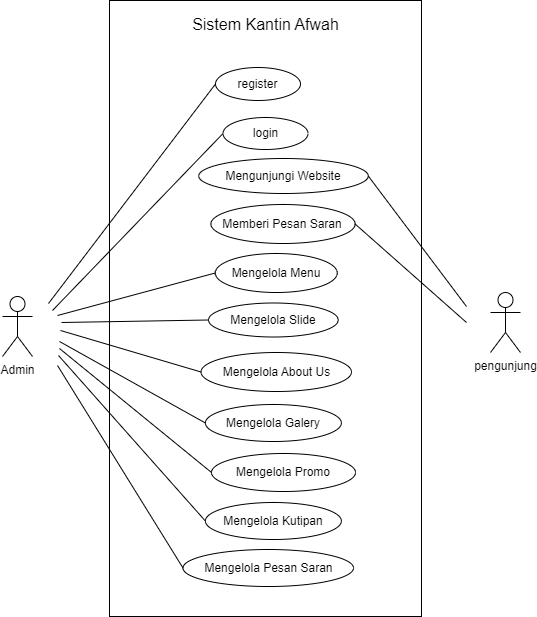

The diagram above was exported from draw.io. Its source (the exported page's mxGraphModel, read from the mxfile embedded in the PNG):
<mxGraphModel dx="1450" dy="1421" grid="0" gridSize="10" guides="1" tooltips="1" connect="1" arrows="1" fold="1" page="0" pageScale="1" pageWidth="850" pageHeight="1100" math="0" shadow="0">
  <root>
    <mxCell id="0" />
    <mxCell id="1" parent="0" />
    <mxCell id="mHwlLstYUGXEgLlL4lo4-77" value="" style="rounded=0;whiteSpace=wrap;html=1;" parent="1" vertex="1">
      <mxGeometry x="-164" y="-721" width="312" height="616" as="geometry" />
    </mxCell>
    <mxCell id="mHwlLstYUGXEgLlL4lo4-99" value="register" style="ellipse;whiteSpace=wrap;html=1;" parent="1" vertex="1">
      <mxGeometry x="-58" y="-654" width="85" height="33" as="geometry" />
    </mxCell>
    <mxCell id="mHwlLstYUGXEgLlL4lo4-100" value="Admin" style="shape=umlActor;verticalLabelPosition=bottom;verticalAlign=top;html=1;outlineConnect=0;" parent="1" vertex="1">
      <mxGeometry x="-271" y="-425" width="30" height="60" as="geometry" />
    </mxCell>
    <mxCell id="mHwlLstYUGXEgLlL4lo4-101" value="" style="endArrow=none;html=1;rounded=0;fontSize=12;startSize=8;endSize=8;curved=1;entryX=0;entryY=0.5;entryDx=0;entryDy=0;" parent="1" target="mHwlLstYUGXEgLlL4lo4-99" edge="1">
      <mxGeometry width="50" height="50" relative="1" as="geometry">
        <mxPoint x="-225" y="-418" as="sourcePoint" />
        <mxPoint x="-101" y="-404" as="targetPoint" />
      </mxGeometry>
    </mxCell>
    <mxCell id="mHwlLstYUGXEgLlL4lo4-102" value="login" style="ellipse;whiteSpace=wrap;html=1;" parent="1" vertex="1">
      <mxGeometry x="-50.5" y="-604" width="85" height="32" as="geometry" />
    </mxCell>
    <mxCell id="mHwlLstYUGXEgLlL4lo4-103" value="Mengunjungi Website" style="ellipse;whiteSpace=wrap;html=1;" parent="1" vertex="1">
      <mxGeometry x="-74.75" y="-563" width="169.5" height="35" as="geometry" />
    </mxCell>
    <mxCell id="mHwlLstYUGXEgLlL4lo4-104" value="Mengelola Menu" style="ellipse;whiteSpace=wrap;html=1;" parent="1" vertex="1">
      <mxGeometry x="-58.25" y="-468" width="122" height="39" as="geometry" />
    </mxCell>
    <mxCell id="mHwlLstYUGXEgLlL4lo4-105" value="Mengelola About Us" style="ellipse;whiteSpace=wrap;html=1;" parent="1" vertex="1">
      <mxGeometry x="-72.5" y="-369" width="150.5" height="39" as="geometry" />
    </mxCell>
    <mxCell id="mHwlLstYUGXEgLlL4lo4-106" style="edgeStyle=none;curved=1;rounded=0;orthogonalLoop=1;jettySize=auto;html=1;exitX=0;exitY=0.5;exitDx=0;exitDy=0;fontSize=12;startSize=8;endSize=8;" parent="1" source="mHwlLstYUGXEgLlL4lo4-103" target="mHwlLstYUGXEgLlL4lo4-103" edge="1">
      <mxGeometry relative="1" as="geometry" />
    </mxCell>
    <mxCell id="mHwlLstYUGXEgLlL4lo4-107" value="" style="endArrow=none;html=1;rounded=0;fontSize=12;startSize=8;endSize=8;curved=1;entryX=0;entryY=0.5;entryDx=0;entryDy=0;" parent="1" target="mHwlLstYUGXEgLlL4lo4-102" edge="1">
      <mxGeometry width="50" height="50" relative="1" as="geometry">
        <mxPoint x="-221" y="-411" as="sourcePoint" />
        <mxPoint x="33" y="-335" as="targetPoint" />
      </mxGeometry>
    </mxCell>
    <mxCell id="mHwlLstYUGXEgLlL4lo4-108" value="Mengelola Slide" style="ellipse;whiteSpace=wrap;html=1;" parent="1" vertex="1">
      <mxGeometry x="-65" y="-418.5" width="129.75" height="34" as="geometry" />
    </mxCell>
    <mxCell id="mHwlLstYUGXEgLlL4lo4-109" value="Mengelola Galery" style="ellipse;whiteSpace=wrap;html=1;" parent="1" vertex="1">
      <mxGeometry x="-68.12" y="-317" width="136" height="37" as="geometry" />
    </mxCell>
    <mxCell id="mHwlLstYUGXEgLlL4lo4-110" value="Mengelola Promo" style="ellipse;whiteSpace=wrap;html=1;" parent="1" vertex="1">
      <mxGeometry x="-62" y="-268" width="144" height="38" as="geometry" />
    </mxCell>
    <mxCell id="mHwlLstYUGXEgLlL4lo4-111" value="Mengelola Kutipan" style="ellipse;whiteSpace=wrap;html=1;" parent="1" vertex="1">
      <mxGeometry x="-68.12" y="-219" width="136" height="37" as="geometry" />
    </mxCell>
    <mxCell id="mHwlLstYUGXEgLlL4lo4-112" value="" style="endArrow=none;html=1;rounded=0;fontSize=12;startSize=8;endSize=8;curved=1;exitX=0;exitY=0.5;exitDx=0;exitDy=0;" parent="1" source="mHwlLstYUGXEgLlL4lo4-104" edge="1">
      <mxGeometry width="50" height="50" relative="1" as="geometry">
        <mxPoint x="-4" y="-382" as="sourcePoint" />
        <mxPoint x="-216" y="-406" as="targetPoint" />
      </mxGeometry>
    </mxCell>
    <mxCell id="mHwlLstYUGXEgLlL4lo4-113" value="" style="endArrow=none;html=1;rounded=0;fontSize=12;startSize=8;endSize=8;curved=1;exitX=0;exitY=0.5;exitDx=0;exitDy=0;" parent="1" source="mHwlLstYUGXEgLlL4lo4-108" edge="1">
      <mxGeometry width="50" height="50" relative="1" as="geometry">
        <mxPoint x="-82.75000000000034" y="-418" as="sourcePoint" />
        <mxPoint x="-212" y="-399" as="targetPoint" />
      </mxGeometry>
    </mxCell>
    <mxCell id="mHwlLstYUGXEgLlL4lo4-114" value="" style="endArrow=none;html=1;rounded=0;fontSize=12;startSize=8;endSize=8;curved=1;exitX=0;exitY=0.5;exitDx=0;exitDy=0;" parent="1" source="mHwlLstYUGXEgLlL4lo4-105" edge="1">
      <mxGeometry width="50" height="50" relative="1" as="geometry">
        <mxPoint x="-4" y="-382" as="sourcePoint" />
        <mxPoint x="-213" y="-391" as="targetPoint" />
      </mxGeometry>
    </mxCell>
    <mxCell id="mHwlLstYUGXEgLlL4lo4-115" value="" style="endArrow=none;html=1;rounded=0;fontSize=12;startSize=8;endSize=8;curved=1;exitX=0;exitY=0.5;exitDx=0;exitDy=0;" parent="1" source="mHwlLstYUGXEgLlL4lo4-109" edge="1">
      <mxGeometry width="50" height="50" relative="1" as="geometry">
        <mxPoint x="-4" y="-382" as="sourcePoint" />
        <mxPoint x="-214" y="-380" as="targetPoint" />
      </mxGeometry>
    </mxCell>
    <mxCell id="mHwlLstYUGXEgLlL4lo4-116" value="" style="endArrow=none;html=1;rounded=0;fontSize=12;startSize=8;endSize=8;curved=1;exitX=0;exitY=0.5;exitDx=0;exitDy=0;" parent="1" source="mHwlLstYUGXEgLlL4lo4-110" edge="1">
      <mxGeometry width="50" height="50" relative="1" as="geometry">
        <mxPoint x="-4" y="-382" as="sourcePoint" />
        <mxPoint x="-214" y="-373" as="targetPoint" />
      </mxGeometry>
    </mxCell>
    <mxCell id="mHwlLstYUGXEgLlL4lo4-117" value="" style="endArrow=none;html=1;rounded=0;fontSize=12;startSize=8;endSize=8;curved=1;exitX=0;exitY=0.5;exitDx=0;exitDy=0;" parent="1" source="mHwlLstYUGXEgLlL4lo4-111" edge="1">
      <mxGeometry width="50" height="50" relative="1" as="geometry">
        <mxPoint x="-4" y="-382" as="sourcePoint" />
        <mxPoint x="-215" y="-366" as="targetPoint" />
      </mxGeometry>
    </mxCell>
    <mxCell id="mHwlLstYUGXEgLlL4lo4-118" value="pengunjung" style="shape=umlActor;verticalLabelPosition=bottom;verticalAlign=top;html=1;outlineConnect=0;" parent="1" vertex="1">
      <mxGeometry x="217" y="-429" width="30" height="60" as="geometry" />
    </mxCell>
    <mxCell id="mHwlLstYUGXEgLlL4lo4-119" value="" style="endArrow=none;html=1;rounded=0;fontSize=12;startSize=8;endSize=8;curved=1;entryX=1;entryY=0.5;entryDx=0;entryDy=0;" parent="1" target="mHwlLstYUGXEgLlL4lo4-103" edge="1">
      <mxGeometry width="50" height="50" relative="1" as="geometry">
        <mxPoint x="193" y="-415" as="sourcePoint" />
        <mxPoint x="103" y="-428" as="targetPoint" />
      </mxGeometry>
    </mxCell>
    <mxCell id="mHwlLstYUGXEgLlL4lo4-121" value="Sistem Kantin Afwah" style="text;html=1;align=center;verticalAlign=middle;resizable=0;points=[];autosize=1;strokeColor=none;fillColor=none;fontSize=16;" parent="1" vertex="1">
      <mxGeometry x="-90.5" y="-713" width="165" height="31" as="geometry" />
    </mxCell>
    <mxCell id="mHwlLstYUGXEgLlL4lo4-123" value="Mengelola Pesan Saran" style="ellipse;whiteSpace=wrap;html=1;" parent="1" vertex="1">
      <mxGeometry x="-90.5" y="-172" width="170.5" height="37" as="geometry" />
    </mxCell>
    <mxCell id="mHwlLstYUGXEgLlL4lo4-124" value="" style="endArrow=none;html=1;rounded=0;fontSize=12;startSize=8;endSize=8;curved=1;entryX=0;entryY=0.5;entryDx=0;entryDy=0;" parent="1" target="mHwlLstYUGXEgLlL4lo4-123" edge="1">
      <mxGeometry width="50" height="50" relative="1" as="geometry">
        <mxPoint x="-216" y="-356" as="sourcePoint" />
        <mxPoint x="52" y="-427" as="targetPoint" />
      </mxGeometry>
    </mxCell>
    <mxCell id="mHwlLstYUGXEgLlL4lo4-125" value="Memberi Pesan Saran" style="ellipse;whiteSpace=wrap;html=1;" parent="1" vertex="1">
      <mxGeometry x="-62.62" y="-517" width="144.25" height="39" as="geometry" />
    </mxCell>
    <mxCell id="mHwlLstYUGXEgLlL4lo4-126" value="" style="endArrow=none;html=1;rounded=0;fontSize=12;startSize=8;endSize=8;curved=1;exitX=1;exitY=0.5;exitDx=0;exitDy=0;" parent="1" source="mHwlLstYUGXEgLlL4lo4-125" edge="1">
      <mxGeometry width="50" height="50" relative="1" as="geometry">
        <mxPoint x="2" y="-377" as="sourcePoint" />
        <mxPoint x="193" y="-399" as="targetPoint" />
        <Array as="points" />
      </mxGeometry>
    </mxCell>
  </root>
</mxGraphModel>